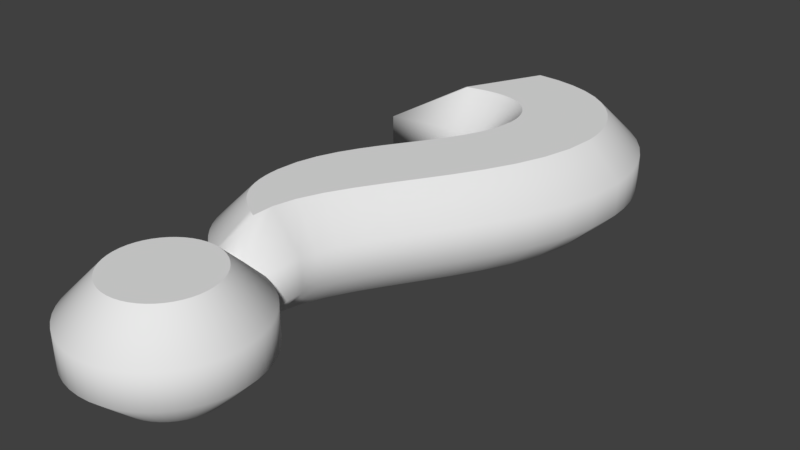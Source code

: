 # Source: BonusItem.blend  (saved by Blender 2.78.0; exported with 4.5.12 LTS)
import bpy
from mathutils import Matrix  # noqa: F401  (used for matrix-valued properties, if any)

bpy.ops.wm.read_factory_settings(use_empty=True)
scene = bpy.context.scene
scene.name = 'Scene'

# ---- collections
col_collection_1 = bpy.data.collections.new('Collection 1'); scene.collection.children.link(col_collection_1)

# ---- world
world_world = bpy.data.worlds.new('World'); scene.world = world_world
world_world.color = (0.05088, 0.05088, 0.05088)
world_world.use_sun_shadow = False
world_world.sun_shadow_jitter_overblur = 0.0
world_world.cycles.sampling_method = 'MANUAL'

# ---- curves / text
txt_text_001 = bpy.data.curves.new('Text.001', 'FONT')
txt_text_001.dimensions = '2D'
txt_text_001.body = '?'
txt_text_001.use_path_clamp = True
txt_text_001.bevel_resolution = 0
txt_text_001.extrude = 0.02
txt_text_001.bevel_depth = 0.041
txt_text_001.offset_x = -0.1949
txt_text_001.offset_y = -0.4024

# ---- objects
ob_text = bpy.data.objects.new('Text', txt_text_001)

# ---- transforms, parenting, visibility, modifiers, constraints
ob_text.location = (0.0, 0.0, 0.0)
ob_text.lineart.crease_threshold = 0.0

# ---- collection membership
col_collection_1.objects.link(ob_text)

# ---- scene / render settings (as saved in the file)
scene.frame_start = 1; scene.frame_end = 250; scene.frame_set(1)
scene.render.engine = 'BLENDER_EEVEE_NEXT'
scene.render.resolution_percentage = 50
scene.render.dither_intensity = 0.0
scene.cycles.use_denoising = False
scene.cycles.samples = 128
scene.cycles.sampling_pattern = 'TABULATED_SOBOL'
scene.cycles.light_sampling_threshold = 0.0
scene.cycles.use_adaptive_sampling = False
scene.cycles.use_light_tree = False
scene.cycles.blur_glossy = 0.0
scene.cycles.sample_clamp_indirect = 0.0
scene.view_settings.view_transform = 'Standard'
bpy.context.view_layer.update()

# ---- added for rendering (the .blend has no active camera and no usable light): camera, sun
cam_auto = bpy.data.cameras.new('AutoCamera')
cam_auto.lens = 50.0
cam_auto.sensor_width = 36.0
cam_auto.clip_end = 1000.0
ob_auto_camera = bpy.data.objects.new('AutoCamera', cam_auto)
scene.collection.objects.link(ob_auto_camera)
ob_auto_camera.location = (0.66712, -0.873365, 0.541648)
ob_auto_camera.rotation_euler = (1.09748, -7.21219e-08, 0.694738)
scene.camera = ob_auto_camera
light_auto_sun = bpy.data.lights.new('AutoSun', 'SUN')
light_auto_sun.energy = 3.0
light_auto_sun.angle = 0.0523599
ob_auto_sun = bpy.data.objects.new('AutoSun', light_auto_sun)
scene.collection.objects.link(ob_auto_sun)
ob_auto_sun.rotation_euler = (0.872665, 0.174533, 0.523599)
bpy.context.view_layer.update()
